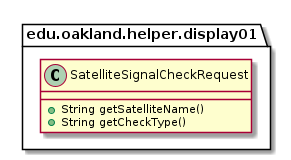

The diagram above was rendered by PlantUML. Its source (embedded in the PNG):
@startuml SatelliteSignalCheckRequest

package edu.oakland.helper.display01 {
    class SatelliteSignalCheckRequest {
        + String getSatelliteName()
        + String getCheckType()
    }
}

@enduml